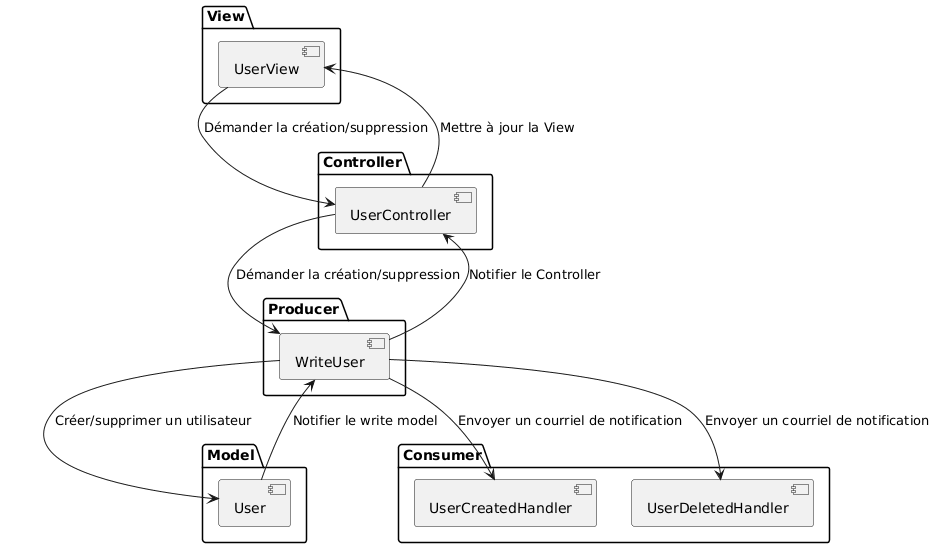

The diagram above was rendered by PlantUML. Its source (embedded in the PNG):
@startuml
package View {
    [UserView] 
}

package Controller {
    [UserController] 
}

package Producer {
    [WriteUser] 
}

package Model {
    [User] 
}

package Consumer {
    [UserCreatedHandler] 
    [UserDeletedHandler] 
}

[UserView] --> [UserController] : Démander la création/suppression
[UserController] --> [WriteUser] : Démander la création/suppression
[WriteUser] --> [UserController] : Notifier le Controller
[UserController] --> [UserView] : Mettre à jour la View 
[WriteUser] --> [User] : Créer/supprimer un utilisateur 
[User] --> [WriteUser] : Notifier le write model
[WriteUser] --> [UserCreatedHandler] : Envoyer un courriel de notification
[WriteUser] --> [UserDeletedHandler] : Envoyer un courriel de notification
@enduml